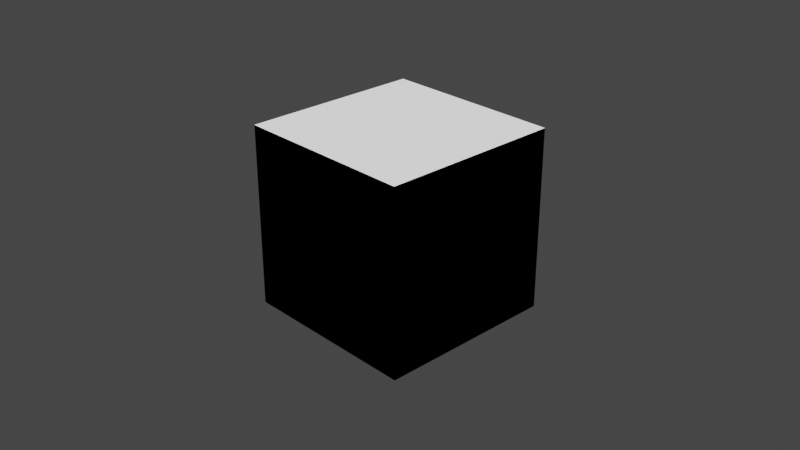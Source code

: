 # Source: normal_mask.blend  (saved by Blender 4.0.36; exported with 4.5.12 LTS)
import bpy
from mathutils import Matrix  # noqa: F401  (used for matrix-valued properties, if any)

bpy.ops.wm.read_factory_settings(use_empty=True)
scene = bpy.context.scene
scene.name = 'Scene'

# ---- collections
col_collection = bpy.data.collections.new('Collection'); scene.collection.children.link(col_collection)

# ---- materials (node trees are filled in below, after node groups)
mat_normal_mask = bpy.data.materials.new('normal_mask')

# ---- node groups
ng_vector_detect_003 = bpy.data.node_groups.new('vector_detect.003', 'ShaderNodeTree')
_s = ng_vector_detect_003.interface.new_socket(name='Vector', in_out='OUTPUT', socket_type='NodeSocketVector')
_s = ng_vector_detect_003.interface.new_socket(name='IF', in_out='INPUT', socket_type='NodeSocketVector')
_s.hide_value = True
_s = ng_vector_detect_003.interface.new_socket(name='ELSE', in_out='INPUT', socket_type='NodeSocketVector')
_s.hide_value = True
_N = ng_vector_detect_003.nodes; _L = ng_vector_detect_003.links
n0 = _N.new('ShaderNodeVectorMath'); n0.name = 'Vector Math'; n0.location = (-301, 22)
n0.hide = True
n0.operation = 'LENGTH'
n1 = _N.new('ShaderNodeMath'); n1.name = 'Math'; n1.location = (-296, -14)
n1.hide = True
n1.operation = 'CEIL'
n2 = _N.new('NodeReroute'); n2.name = 'Reroute'; n2.location = (-345, 12)
n2.width = 16
n2.socket_idname = 'NodeSocketVector'
n3 = _N.new('NodeGroupInput'); n3.name = 'Group Input'; n3.location = (-619, 44)
n4 = _N.new('NodeGroupOutput'); n4.name = 'Group Output'; n4.location = (-103, 31)
n5 = _N.new('ShaderNodeMix'); n5.name = 'Mix'; n5.location = (-292, -51)
n5.hide = True
n5.data_type = 'RGBA'
_L.new(n0.outputs[1], n1.inputs[0])
_L.new(n1.outputs[0], n5.inputs[0])
_L.new(n2.outputs[0], n0.inputs[0])
_L.new(n2.outputs[0], n5.inputs[7])
_L.new(n3.outputs[1], n5.inputs[6])
_L.new(n5.outputs[2], n4.inputs[0])
_L.new(n3.outputs[0], n2.inputs[0])
n4.is_active_output = True
ng_normal_mask = bpy.data.node_groups.new('normal_mask', 'ShaderNodeTree')
_s = ng_normal_mask.interface.new_socket(name='Mask', in_out='OUTPUT', socket_type='NodeSocketFloat')
_s = ng_normal_mask.interface.new_socket(name='Binary Mask', in_out='OUTPUT', socket_type='NodeSocketFloat')
_s = ng_normal_mask.interface.new_socket(name='--MASK ACTIVATION--', in_out='INPUT', socket_type='NodeSocketFloat')
_s.hide_value = True
_s = ng_normal_mask.interface.new_socket(name='X+', in_out='INPUT', socket_type='NodeSocketFloat')
_s.subtype = 'FACTOR'
_s.min_value = 0.0
_s.max_value = 1.0
_s = ng_normal_mask.interface.new_socket(name='X-', in_out='INPUT', socket_type='NodeSocketFloat')
_s.subtype = 'FACTOR'
_s.min_value = 0.0
_s.max_value = 1.0
_s = ng_normal_mask.interface.new_socket(name='Y+', in_out='INPUT', socket_type='NodeSocketFloat')
_s.subtype = 'FACTOR'
_s.min_value = 0.0
_s.max_value = 1.0
_s = ng_normal_mask.interface.new_socket(name='Y-', in_out='INPUT', socket_type='NodeSocketFloat')
_s.subtype = 'FACTOR'
_s.min_value = 0.0
_s.max_value = 1.0
_s = ng_normal_mask.interface.new_socket(name='Z+', in_out='INPUT', socket_type='NodeSocketFloat')
_s.subtype = 'FACTOR'
_s.default_value = 1.0
_s.min_value = 0.0
_s.max_value = 1.0
_s = ng_normal_mask.interface.new_socket(name='Z-', in_out='INPUT', socket_type='NodeSocketFloat')
_s.subtype = 'FACTOR'
_s.min_value = 0.0
_s.max_value = 1.0
_s = ng_normal_mask.interface.new_socket(name='--MASK PARAMETERS--', in_out='INPUT', socket_type='NodeSocketFloat')
_s.hide_value = True
_s = ng_normal_mask.interface.new_socket(name='LOCAL/GLOBAL', in_out='INPUT', socket_type='NodeSocketFloat')
_s.subtype = 'FACTOR'
_s.min_value = 0.0
_s.max_value = 1.0
_s = ng_normal_mask.interface.new_socket(name='Distance', in_out='INPUT', socket_type='NodeSocketFloat')
_s.default_value = 0.67
_s.min_value = 0.0
_s.max_value = 1.0
_s = ng_normal_mask.interface.new_socket(name='Blend', in_out='INPUT', socket_type='NodeSocketFloat')
_s.default_value = 0.26
_s.min_value = 0.0
_s.max_value = 1.0
_s = ng_normal_mask.interface.new_socket(name='Mask Strength', in_out='INPUT', socket_type='NodeSocketFloat')
_s.default_value = 1.0
_s.min_value = 0.0
_s.max_value = 1e+04
_s.hide_value = True
_s = ng_normal_mask.interface.new_socket(name='--NOISE--', in_out='INPUT', socket_type='NodeSocketFloat')
_s.hide_value = True
_s = ng_normal_mask.interface.new_socket(name='Scale', in_out='INPUT', socket_type='NodeSocketFloat')
_s.default_value = 50.0
_s.min_value = -1000.0
_s.max_value = 1000.0
_s = ng_normal_mask.interface.new_socket(name='Detail', in_out='INPUT', socket_type='NodeSocketFloat')
_s.default_value = 2.0
_s.min_value = 0.0
_s.max_value = 15.0
_s = ng_normal_mask.interface.new_socket(name='Roughness', in_out='INPUT', socket_type='NodeSocketFloat')
_s.subtype = 'FACTOR'
_s.default_value = 0.5
_s.min_value = 0.0
_s.max_value = 1.0
_s = ng_normal_mask.interface.new_socket(name='Distortion', in_out='INPUT', socket_type='NodeSocketFloat')
_s.min_value = -1000.0
_s.max_value = 1000.0
_s = ng_normal_mask.interface.new_socket(name='Factor', in_out='INPUT', socket_type='NodeSocketFloat')
_s.subtype = 'FACTOR'
_s.default_value = 0.4172
_s.min_value = 0.0
_s.max_value = 1.0
_s = ng_normal_mask.interface.new_socket(name='Vector', in_out='INPUT', socket_type='NodeSocketVector')
_s.hide_value = True
_N = ng_normal_mask.nodes; _L = ng_normal_mask.links
n0 = _N.new('ShaderNodeMapRange'); n0.name = 'Map Range.001'; n0.location = (-279, 200)
n0.hide = True
n0.inputs[2].default_value = -1.0
n1 = _N.new('ShaderNodeMapRange'); n1.name = 'Map Range.003'; n1.location = (-284, 121)
n1.hide = True
n2 = _N.new('ShaderNodeMapRange'); n2.name = 'Map Range.002'; n2.location = (-285, 70)
n2.hide = True
n2.inputs[2].default_value = -1.0
n3 = _N.new('ShaderNodeSeparateXYZ'); n3.name = 'Separate XYZ'; n3.location = (-485, 139)
n4 = _N.new('ShaderNodeMix'); n4.name = 'Mix.001'; n4.location = (-71, 280)
n5 = _N.new('ShaderNodeMix'); n5.name = 'Mix.003'; n5.location = (-63, -90)
n6 = _N.new('ShaderNodeMix'); n6.name = 'Mix'; n6.location = (-69, 464)
n7 = _N.new('ShaderNodeMath'); n7.name = 'Math.001'; n7.location = (208, 194)
n7.use_clamp = True
n8 = _N.new('ShaderNodeMath'); n8.name = 'Math.002'; n8.location = (203, 14)
n8.use_clamp = True
n9 = _N.new('ShaderNodeMath'); n9.name = 'Math'; n9.location = (217, 368)
n9.use_clamp = True
n10 = _N.new('ShaderNodeMix'); n10.name = 'Mix.002'; n10.location = (-62, 94)
n11 = _N.new('ShaderNodeMath'); n11.name = 'Math.003'; n11.location = (199, -147)
n11.hide = True
n11.use_clamp = True
n12 = _N.new('ShaderNodeMath'); n12.name = 'Math.004'; n12.location = (196, -181)
n12.hide = True
n12.use_clamp = True
n13 = _N.new('ShaderNodeMath'); n13.name = 'Math.006'; n13.location = (206, -231)
n13.operation = 'SUBTRACT'
n13.inputs[0].default_value = 1.0
n14 = _N.new('ShaderNodeMath'); n14.name = 'Math.005'; n14.location = (380, -116)
n14.operation = 'SUBTRACT'
n15 = _N.new('ShaderNodeMix'); n15.name = 'Mix.004'; n15.location = (-60, -280)
n15.hide = True
n16 = _N.new('ShaderNodeMix'); n16.name = 'Mix.005'; n16.location = (-55, -333)
n16.hide = True
n17 = _N.new('ShaderNodeMapRange'); n17.name = 'Map Range.004'; n17.location = (-293, -332)
n17.hide = True
n18 = _N.new('ShaderNodeMapRange'); n18.name = 'Map Range.005'; n18.location = (-50, -377)
n18.hide = True
n18.inputs[2].default_value = -1.0
n19 = _N.new('NodeGroupOutput'); n19.name = 'Group Output'; n19.location = (1009, -118)
n20 = _N.new('ShaderNodeMath'); n20.name = 'Math.008'; n20.location = (386, -376)
n20.use_clamp = True
n20.inputs[0].default_value = 0.001
n21 = _N.new('ShaderNodeTexCoord'); n21.name = 'Texture Coordinate.001'; n21.location = (-1467, -308)
n21.hide = True
n22 = _N.new('NodeGroupInput'); n22.name = 'Group Input'; n22.location = (-650, -66)
n23 = _N.new('NodeGroupInput'); n23.name = 'Group Input.001'; n23.location = (-1654, -290)
n24 = _N.new('ShaderNodeGroup'); n24.name = 'Group.001'; n24.location = (-1452, -370)
n24.hide = True
n24.node_tree = ng_vector_detect_003
n25 = _N.new('ShaderNodeMath'); n25.name = 'Math.007'; n25.location = (817, -194)
n25.operation = 'GREATER_THAN'
n25.inputs[1].default_value = 0.0
n26 = _N.new('ShaderNodeMath'); n26.name = 'Math.009'; n26.location = (817, -26)
n26.operation = 'MULTIPLY'
n27 = _N.new('ShaderNodeMapRange'); n27.name = 'Map Range.006'; n27.location = (590, -110)
n28 = _N.new('ShaderNodeTexNoise'); n28.name = 'Noise Texture'; n28.location = (-1228, -419)
n29 = _N.new('ShaderNodeMix'); n29.name = 'Mix.006'; n29.location = (-935, 79)
n29.data_type = 'RGBA'
n29.blend_type = 'LINEAR_LIGHT'
n30 = _N.new('ShaderNodeMapRange'); n30.name = 'Map Range'; n30.location = (-281, 276)
n30.hide = True
n31 = _N.new('ShaderNodeTexCoord'); n31.name = 'Texture Coordinate'; n31.location = (-1308, 228)
n32 = _N.new('ShaderNodeMix'); n32.name = 'Mix.007'; n32.location = (-1132, 156)
n32.data_type = 'VECTOR'
n33 = _N.new('ShaderNodeNewGeometry'); n33.name = 'Geometry'; n33.location = (-1326, -28)
n34 = _N.new('ShaderNodeMath'); n34.name = 'Math.010'; n34.location = (-1424, -443)
n34.operation = 'ROUND'
n35 = _N.new('ShaderNodeClamp'); n35.name = 'Clamp'; n35.location = (-1228, -719)
n35.hide = True
_L.new(n4.outputs[0], n9.inputs[1])
_L.new(n16.outputs[0], n12.inputs[1])
_L.new(n3.outputs[2], n18.inputs[0])
_L.new(n8.outputs[0], n11.inputs[0])
_L.new(n7.outputs[0], n8.inputs[0])
_L.new(n1.outputs[0], n10.inputs[3])
_L.new(n9.outputs[0], n7.inputs[0])
_L.new(n0.outputs[0], n4.inputs[3])
_L.new(n18.outputs[0], n16.inputs[3])
_L.new(n3.outputs[0], n30.inputs[0])
_L.new(n11.outputs[0], n12.inputs[0])
_L.new(n10.outputs[0], n7.inputs[1])
_L.new(n3.outputs[1], n2.inputs[0])
_L.new(n15.outputs[0], n11.inputs[1])
_L.new(n2.outputs[0], n5.inputs[3])
_L.new(n30.outputs[0], n6.inputs[3])
_L.new(n3.outputs[0], n0.inputs[0])
_L.new(n6.outputs[0], n9.inputs[0])
_L.new(n14.outputs[0], n27.inputs[0])
_L.new(n3.outputs[1], n1.inputs[0])
_L.new(n17.outputs[0], n15.inputs[3])
_L.new(n29.outputs[2], n3.inputs[0])
_L.new(n3.outputs[2], n17.inputs[0])
_L.new(n5.outputs[0], n8.inputs[1])
_L.new(n26.outputs[0], n19.inputs[0])
_L.new(n22.outputs[1], n6.inputs[0])
_L.new(n22.outputs[2], n4.inputs[0])
_L.new(n22.outputs[3], n10.inputs[0])
_L.new(n22.outputs[4], n5.inputs[0])
_L.new(n22.outputs[5], n15.inputs[0])
_L.new(n22.outputs[6], n16.inputs[0])
_L.new(n12.outputs[0], n14.inputs[0])
_L.new(n13.outputs[0], n14.inputs[1])
_L.new(n22.outputs[9], n13.inputs[1])
_L.new(n22.outputs[10], n20.inputs[1])
_L.new(n20.outputs[0], n27.inputs[2])
_L.new(n27.outputs[0], n25.inputs[0])
_L.new(n25.outputs[0], n19.inputs[1])
_L.new(n21.outputs[3], n24.inputs[1])
_L.new(n22.outputs[18], n24.inputs[0])
_L.new(n32.outputs[1], n29.inputs[6])
_L.new(n24.outputs[0], n28.inputs[0])
_L.new(n28.outputs[1], n29.inputs[7])
_L.new(n23.outputs[13], n28.inputs[2])
_L.new(n23.outputs[14], n28.inputs[3])
_L.new(n23.outputs[17], n29.inputs[0])
_L.new(n27.outputs[0], n26.inputs[0])
_L.new(n22.outputs[11], n26.inputs[1])
_L.new(n23.outputs[16], n28.inputs[8])
_L.new(n31.outputs[1], n32.inputs[4])
_L.new(n33.outputs[1], n32.inputs[5])
_L.new(n34.outputs[0], n32.inputs[0])
_L.new(n23.outputs[8], n34.inputs[0])
_L.new(n23.outputs[15], n35.inputs[0])
_L.new(n35.outputs[0], n28.inputs[4])
n19.is_active_output = True

# ---- material node trees
mat_normal_mask.use_nodes = True; mat_normal_mask.node_tree.nodes.clear()
_N = mat_normal_mask.node_tree.nodes; _L = mat_normal_mask.node_tree.links
n0 = _N.new('ShaderNodeOutputMaterial'); n0.name = 'Material Output'; n0.location = (300, 300)
n1 = _N.new('ShaderNodeGroup'); n1.name = 'Group'; n1.location = (-73, 285)
n1.width = 191
n1.node_tree = ng_normal_mask
n1.inputs[0].default_value = 0.0
n1.inputs[1].default_value = 0.0
n1.inputs[2].default_value = 0.0
n1.inputs[3].default_value = 0.0
n1.inputs[4].default_value = 0.0
n1.inputs[5].default_value = 1.0
n1.inputs[6].default_value = 0.0
n1.inputs[7].default_value = 0.0
n1.inputs[8].default_value = 0.0
n1.inputs[9].default_value = 0.67
n1.inputs[10].default_value = 0.26
n1.inputs[11].default_value = 1.0
n1.inputs[12].default_value = 0.0
n1.inputs[13].default_value = 50.0
n1.inputs[14].default_value = 2.0
n1.inputs[15].default_value = 0.5
n1.inputs[16].default_value = 0.0
n1.inputs[17].default_value = 0.4172
n1.inputs[18].default_value = (0.0, 0.0, 0.0)
_L.new(n1.outputs[0], n0.inputs[0])
n0.is_active_output = True

# ---- world
world_world = bpy.data.worlds.new('World'); scene.world = world_world
world_world.use_nodes = True; world_world.node_tree.nodes.clear()
_N = world_world.node_tree.nodes; _L = world_world.node_tree.links
n0 = _N.new('ShaderNodeOutputWorld'); n0.name = 'World Output'; n0.location = (300, 300)
n1 = _N.new('ShaderNodeBackground'); n1.name = 'Background'; n1.location = (10, 300)
n1.inputs[0].default_value = (0.05088, 0.05088, 0.05088, 1.0)
_L.new(n1.outputs[0], n0.inputs[0])
n0.is_active_output = True
world_world.color = (0.05088, 0.05088, 0.05088)
world_world.use_sun_shadow = False
world_world.sun_shadow_jitter_overblur = 0.0

# ---- cameras
cam_camera = bpy.data.cameras.new('Camera')
cam_camera.clip_end = 100.0
cam_camera.ortho_scale = 7.314

# ---- lights
light_light = bpy.data.lights.new('Light', 'POINT')
light_light.transmission_factor = 0.0
light_light.use_soft_falloff = False
light_light.energy = 1000.0
light_light.shadow_soft_size = 0.1
light_light.shadow_maximum_resolution = 0.006
light_light.use_absolute_resolution = True

# ---- meshes
me_cube = bpy.data.meshes.new('Cube')
me_cube.from_pydata([(-1.0, -1.0, -1.0), (-1.0, -1.0, 1.0), (-1.0, 1.0, -1.0), (-1.0, 1.0, 1.0), (1.0, -1.0, -1.0), (1.0, -1.0, 1.0), (1.0, 1.0, -1.0), (1.0, 1.0, 1.0)], [], [(0, 1, 3, 2), (2, 3, 7, 6), (6, 7, 5, 4), (4, 5, 1, 0), (2, 6, 4, 0), (7, 3, 1, 5)])
_uv = me_cube.uv_layers.new(name='UVMap')
_uv.uv.foreach_set('vector', [0.375, 0.0, 0.625, 0.0, 0.625, 0.25, 0.375, 0.25, 0.375, 0.25, 0.625, 0.25, 0.625, 0.5, 0.375, 0.5, 0.375, 0.5, 0.625, 0.5, 0.625, 0.75, 0.375, 0.75, 0.375, 0.75, 0.625, 0.75, 0.625, 1.0, 0.375, 1.0, 0.125, 0.5, 0.375, 0.5, 0.375, 0.75, 0.125, 0.75, 0.625, 0.5, 0.875, 0.5, 0.875, 0.75, 0.625, 0.75])
me_cube.materials.append(mat_normal_mask)
me_cube.update()

# ---- objects
ob_light = bpy.data.objects.new('Light', light_light)
ob_camera = bpy.data.objects.new('Camera', cam_camera)
ob_cube = bpy.data.objects.new('Cube', me_cube)

# ---- transforms, parenting, visibility, modifiers, constraints
ob_light.location = (4.076, 1.005, 5.904)
ob_light.rotation_euler = (0.6503, 0.05522, 1.866)
ob_light.lock_rotations_4d = False
ob_light.empty_display_type = 'ARROWS'
ob_light.color = (0.0, 0.0, 0.0, 0.0)
ob_light.lineart.crease_threshold = 0.0
ob_camera.location = (7.359, -6.926, 4.958)
ob_camera.rotation_euler = (1.109, 0.0, 0.8149)
ob_camera.lock_rotations_4d = False
ob_camera.empty_display_type = 'ARROWS'
ob_camera.color = (0.0, 0.0, 0.0, 0.0)
ob_camera.display_type = 'WIRE'
ob_camera.lineart.crease_threshold = 0.0
ob_cube.location = (0.0, 0.0, 0.0)

# ---- collection membership
col_collection.objects.link(ob_light)
col_collection.objects.link(ob_camera)
col_collection.objects.link(ob_cube)

# ---- scene / render settings (as saved in the file)
scene.camera = ob_camera
scene.frame_start = 1; scene.frame_end = 250; scene.frame_set(1)
scene.render.engine = 'CYCLES'
scene.cycles.feature_set = 'EXPERIMENTAL'
scene.cycles.use_denoising = False
scene.cycles.sampling_pattern = 'TABULATED_SOBOL'
scene.cycles.use_light_tree = False
scene.cycles.preview_dicing_rate = 1.0
scene.view_settings.view_transform = 'Filmic'
bpy.context.view_layer.update()
